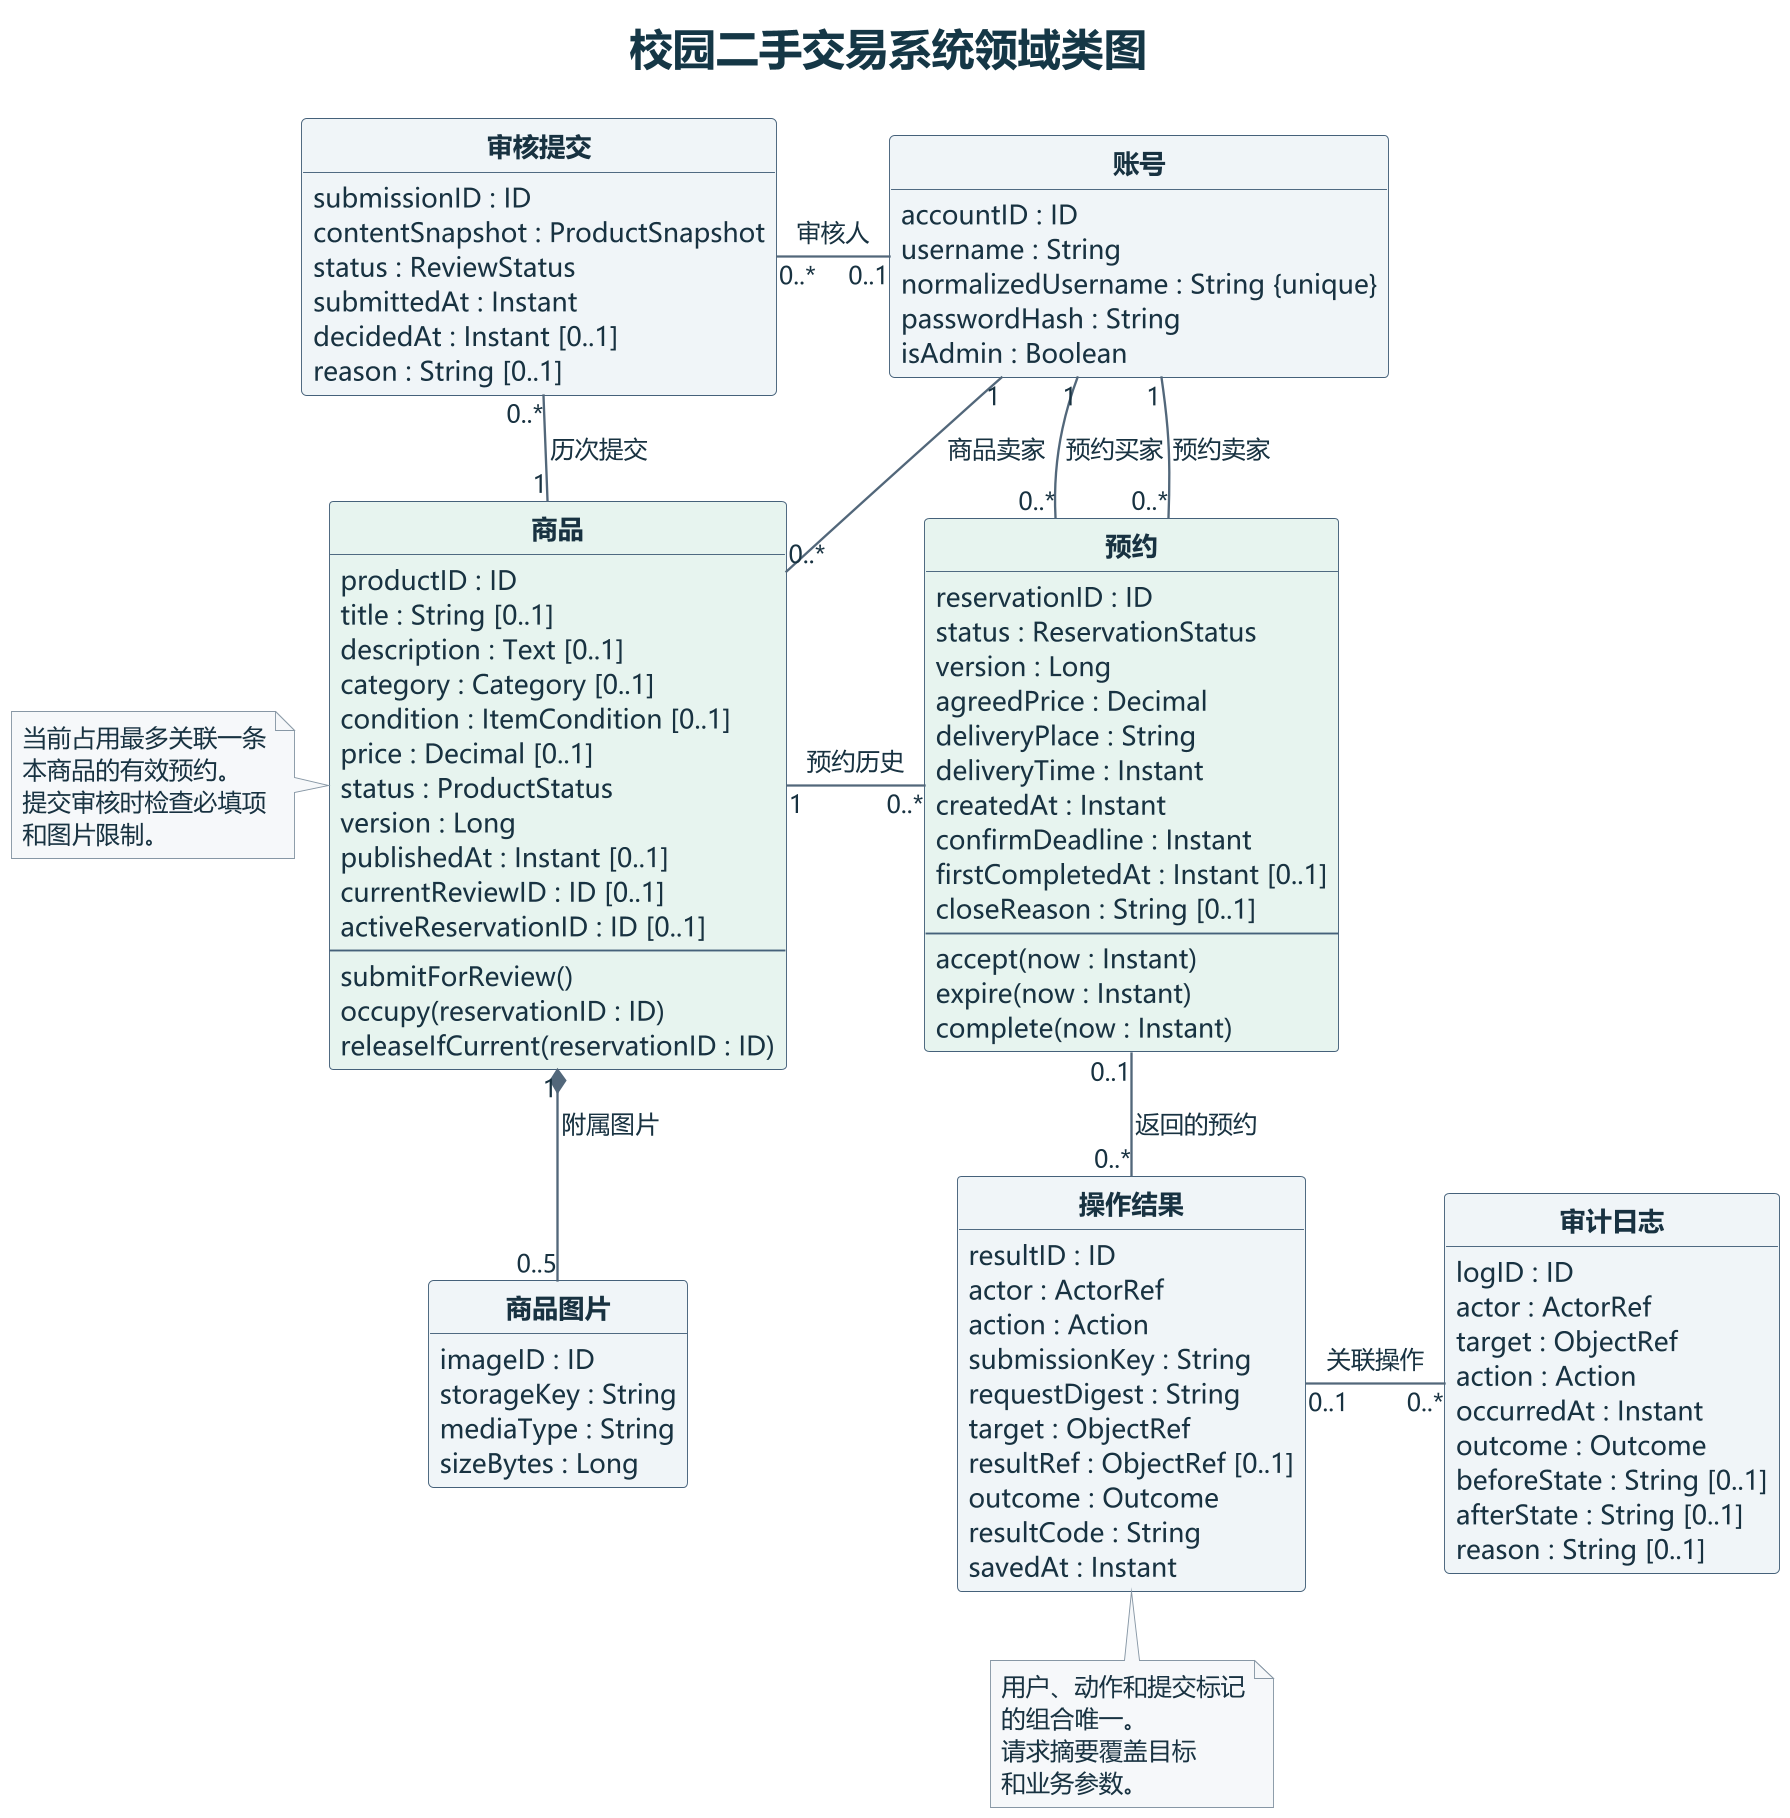

The diagram above was rendered by PlantUML. Its source (embedded in the PNG):
@startuml
!pragma layout smetana
title 校园二手交易系统领域类图

hide circle
hide empty methods
skinparam dpi 180
skinparam defaultFontName Microsoft YaHei
skinparam defaultFontColor #183241
skinparam titleFontSize 23
skinparam shadowing false
skinparam titleFontColor #153746
skinparam ArrowThickness 1.25
skinparam nodesep 36
skinparam ranksep 40
skinparam classFontStyle bold
skinparam classFontSize 17
skinparam classAttributeFontSize 14
skinparam classArrowFontSize 13
skinparam ArrowColor #52677A
skinparam classAttributeIconSize 0
skinparam classBackgroundColor #F0F5F8
skinparam classBorderColor #45617A
skinparam noteBackgroundColor #F6F8FA
skinparam noteBorderColor #8797A5

class "账号" as Account {
  accountID : ID
  username : String
  normalizedUsername : String {unique}
  passwordHash : String
  isAdmin : Boolean
}

class "商品" as Product #E7F4EF {
  productID : ID
  title : String [0..1]
  description : Text [0..1]
  category : Category [0..1]
  condition : ItemCondition [0..1]
  price : Decimal [0..1]
  status : ProductStatus
  version : Long
  publishedAt : Instant [0..1]
  currentReviewID : ID [0..1]
  activeReservationID : ID [0..1]
  --
  submitForReview()
  occupy(reservationID : ID)
  releaseIfCurrent(reservationID : ID)
}

class "商品图片" as ProductImage {
  imageID : ID
  storageKey : String
  mediaType : String
  sizeBytes : Long
}

class "审核提交" as ReviewSubmission {
  submissionID : ID
  contentSnapshot : ProductSnapshot
  status : ReviewStatus
  submittedAt : Instant
  decidedAt : Instant [0..1]
  reason : String [0..1]
}

class "预约" as Reservation #E7F4EF {
  reservationID : ID
  status : ReservationStatus
  version : Long
  agreedPrice : Decimal
  deliveryPlace : String
  deliveryTime : Instant
  createdAt : Instant
  confirmDeadline : Instant
  firstCompletedAt : Instant [0..1]
  closeReason : String [0..1]
  --
  accept(now : Instant)
  expire(now : Instant)
  complete(now : Instant)
}

class "操作结果" as OperationResult {
  resultID : ID
  actor : ActorRef
  action : Action
  submissionKey : String
  requestDigest : String
  target : ObjectRef
  resultRef : ObjectRef [0..1]
  outcome : Outcome
  resultCode : String
  savedAt : Instant
}

class "审计日志" as AuditLog {
  logID : ID
  actor : ActorRef
  target : ObjectRef
  action : Action
  occurredAt : Instant
  outcome : Outcome
  beforeState : String [0..1]
  afterState : String [0..1]
  reason : String [0..1]
}

Account "1" -down- "0..*" Product : 商品卖家
Account "1" -down- "0..*" Reservation : 预约买家
Account "1" -- "0..*" Reservation : 预约卖家
Product "1" -right- "0..*" Reservation : 预约历史
Product "1" *-down- "0..5" ProductImage : 附属图片
Product "1" -up- "0..*" ReviewSubmission : 历次提交
ReviewSubmission "0..*" -right- "0..1" Account : 审核人
Reservation "0..1" -down- "0..*" OperationResult : 返回的预约
OperationResult "0..1" -right- "0..*" AuditLog : 关联操作

note left of Product
  当前占用最多关联一条
  本商品的有效预约。
  提交审核时检查必填项
  和图片限制。
end note

note bottom of OperationResult
  用户、动作和提交标记
  的组合唯一。
  请求摘要覆盖目标
  和业务参数。
end note
@enduml